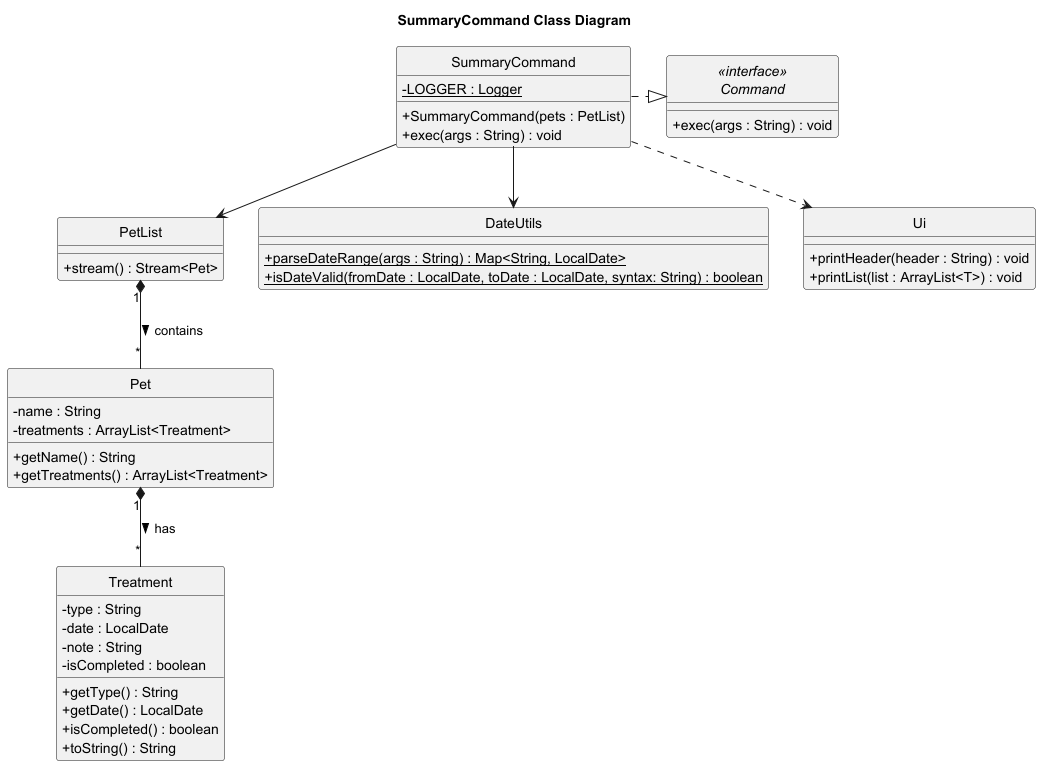

The diagram above was rendered by PlantUML. Its source (embedded in the PNG):
@startuml
skinparam classAttributeIconSize 0
hide circle
title SummaryCommand Class Diagram

' =====================
' Classes
' =====================

interface "<<interface>>\nCommand" as Command {
    + exec(args : String) : void
}

class SummaryCommand {
    - {static} LOGGER : Logger
    + SummaryCommand(pets : PetList)
    + exec(args : String) : void
}

class PetList {
    + stream() : Stream<Pet>
}

class Pet {
    - name : String
    - treatments : ArrayList<Treatment>
    + getName() : String
    + getTreatments() : ArrayList<Treatment>
}

class Treatment {
    - type : String
    - date : LocalDate
    - note : String
    - isCompleted : boolean
    + getType() : String
    + getDate() : LocalDate
    + isCompleted() : boolean
    + toString() : String
}

class DateUtils {
    + {static} parseDateRange(args : String) : Map<String, LocalDate>
    + {static} isDateValid(fromDate : LocalDate, toDate : LocalDate, syntax: String) : boolean
}

class Ui {
    + printHeader(header : String) : void
    + printList(list : ArrayList<T>) : void
}

' =====================
' Relationships
' =====================

SummaryCommand .|> Command
SummaryCommand --> PetList
SummaryCommand ..> Ui
SummaryCommand --> DateUtils
PetList "1" *-- "*" Pet : contains >
Pet "1" *-- "*" Treatment : has >
@enduml